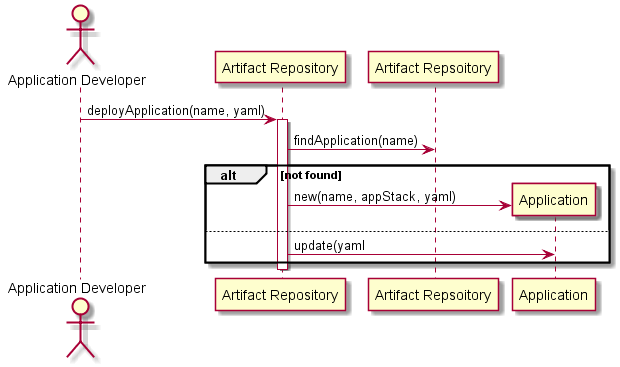

The diagram above was rendered by PlantUML. Its source (embedded in the PNG):
@startuml
Actor "Application Developer"

"Application Developer" -> "Artifact Repository" : deployApplication(name, yaml)
activate "Artifact Repository"
"Artifact Repository" -> "Artifact Repsoitory" :findApplication(name)
alt not found
create Application
"Artifact Repository" -> "Application" : new(name, appStack, yaml)
else
"Artifact Repository" -> "Application" : update(yaml
end
deactivate "Artifact Repository"
@enduml